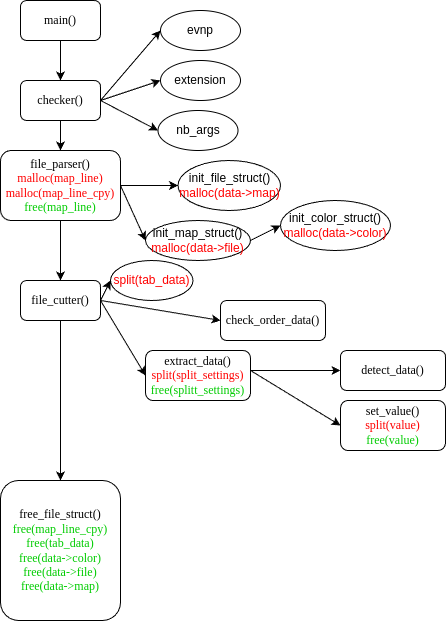

The diagram above was exported from draw.io. Its source (the exported page's mxGraphModel, read from the mxfile embedded in the PNG):
<mxGraphModel dx="460" dy="702" grid="1" gridSize="10" guides="1" tooltips="1" connect="1" arrows="1" fold="1" page="1" pageScale="1" pageWidth="827" pageHeight="1169" math="0" shadow="0">
  <root>
    <mxCell id="0" />
    <mxCell id="1" parent="0" />
    <mxCell id="isZzNl8o5nFe7Xd4gEFd-2" value="&lt;font face=&quot;Comic Sans MS&quot;&gt;main()&lt;/font&gt;" style="rounded=1;whiteSpace=wrap;html=1;" vertex="1" parent="1">
      <mxGeometry x="30" y="40" width="80" height="40" as="geometry" />
    </mxCell>
    <mxCell id="isZzNl8o5nFe7Xd4gEFd-4" value="&lt;font face=&quot;Comic Sans MS&quot;&gt;checker()&lt;/font&gt;" style="rounded=1;whiteSpace=wrap;html=1;" vertex="1" parent="1">
      <mxGeometry x="30" y="120" width="80" height="40" as="geometry" />
    </mxCell>
    <mxCell id="isZzNl8o5nFe7Xd4gEFd-5" value="" style="endArrow=classic;html=1;rounded=0;exitX=0.5;exitY=1;exitDx=0;exitDy=0;" edge="1" parent="1" source="isZzNl8o5nFe7Xd4gEFd-2">
      <mxGeometry width="50" height="50" relative="1" as="geometry">
        <mxPoint x="69.5" y="80" as="sourcePoint" />
        <mxPoint x="70" y="120" as="targetPoint" />
      </mxGeometry>
    </mxCell>
    <mxCell id="isZzNl8o5nFe7Xd4gEFd-7" value="evnp" style="ellipse;whiteSpace=wrap;html=1;" vertex="1" parent="1">
      <mxGeometry x="170" y="50" width="80" height="40" as="geometry" />
    </mxCell>
    <mxCell id="isZzNl8o5nFe7Xd4gEFd-8" value="nb_args" style="ellipse;whiteSpace=wrap;html=1;" vertex="1" parent="1">
      <mxGeometry x="167.5" y="150" width="80" height="40" as="geometry" />
    </mxCell>
    <mxCell id="isZzNl8o5nFe7Xd4gEFd-9" value="extension" style="ellipse;whiteSpace=wrap;html=1;" vertex="1" parent="1">
      <mxGeometry x="170" y="100" width="80" height="40" as="geometry" />
    </mxCell>
    <mxCell id="isZzNl8o5nFe7Xd4gEFd-11" value="" style="endArrow=classic;html=1;rounded=0;entryX=0;entryY=0.5;entryDx=0;entryDy=0;exitX=1;exitY=0.5;exitDx=0;exitDy=0;" edge="1" parent="1" source="isZzNl8o5nFe7Xd4gEFd-4" target="isZzNl8o5nFe7Xd4gEFd-7">
      <mxGeometry width="50" height="50" relative="1" as="geometry">
        <mxPoint x="110" y="140" as="sourcePoint" />
        <mxPoint x="160" y="90" as="targetPoint" />
      </mxGeometry>
    </mxCell>
    <mxCell id="isZzNl8o5nFe7Xd4gEFd-12" value="" style="endArrow=classic;html=1;rounded=0;entryX=0;entryY=0.5;entryDx=0;entryDy=0;exitX=1;exitY=0.5;exitDx=0;exitDy=0;" edge="1" parent="1" source="isZzNl8o5nFe7Xd4gEFd-4" target="isZzNl8o5nFe7Xd4gEFd-8">
      <mxGeometry width="50" height="50" relative="1" as="geometry">
        <mxPoint x="120" y="150" as="sourcePoint" />
        <mxPoint x="153" y="117" as="targetPoint" />
      </mxGeometry>
    </mxCell>
    <mxCell id="isZzNl8o5nFe7Xd4gEFd-13" value="" style="endArrow=classic;html=1;rounded=0;entryX=0;entryY=0.5;entryDx=0;entryDy=0;exitX=1;exitY=0.5;exitDx=0;exitDy=0;" edge="1" parent="1" source="isZzNl8o5nFe7Xd4gEFd-4" target="isZzNl8o5nFe7Xd4gEFd-9">
      <mxGeometry width="50" height="50" relative="1" as="geometry">
        <mxPoint x="110" y="140.39" as="sourcePoint" />
        <mxPoint x="140" y="140" as="targetPoint" />
      </mxGeometry>
    </mxCell>
    <mxCell id="isZzNl8o5nFe7Xd4gEFd-26" value="" style="endArrow=classic;html=1;rounded=0;entryX=0.5;entryY=0;entryDx=0;entryDy=0;exitX=0.5;exitY=1;exitDx=0;exitDy=0;" edge="1" parent="1" source="isZzNl8o5nFe7Xd4gEFd-4" target="isZzNl8o5nFe7Xd4gEFd-28">
      <mxGeometry width="50" height="50" relative="1" as="geometry">
        <mxPoint x="70" y="160" as="sourcePoint" />
        <mxPoint x="70" y="200" as="targetPoint" />
      </mxGeometry>
    </mxCell>
    <mxCell id="isZzNl8o5nFe7Xd4gEFd-28" value="&lt;font face=&quot;Comic Sans MS&quot;&gt;file_parser()&lt;/font&gt;&lt;div&gt;&lt;font color=&quot;#ff0000&quot; face=&quot;Comic Sans MS&quot;&gt;malloc(map_line)&lt;/font&gt;&lt;/div&gt;&lt;div&gt;&lt;font color=&quot;#ff0000&quot; face=&quot;Comic Sans MS&quot;&gt;malloc(map_line_cpy)&lt;/font&gt;&lt;/div&gt;&lt;div&gt;&lt;font color=&quot;#00cc00&quot; face=&quot;Comic Sans MS&quot;&gt;free(map_line)&lt;/font&gt;&lt;/div&gt;" style="rounded=1;whiteSpace=wrap;html=1;" vertex="1" parent="1">
      <mxGeometry x="10" y="190" width="120" height="70" as="geometry" />
    </mxCell>
    <mxCell id="isZzNl8o5nFe7Xd4gEFd-32" value="init_file_struct()&lt;div&gt;&lt;span style=&quot;color: rgb(255, 0, 0);&quot;&gt;malloc(data-&amp;gt;map)&lt;/span&gt;&lt;br&gt;&lt;/div&gt;" style="ellipse;whiteSpace=wrap;html=1;" vertex="1" parent="1">
      <mxGeometry x="187.5" y="200" width="102.5" height="50" as="geometry" />
    </mxCell>
    <mxCell id="isZzNl8o5nFe7Xd4gEFd-33" value="init_map_struct()&lt;div&gt;&lt;font color=&quot;#ff0000&quot;&gt;malloc(data-&amp;gt;file)&lt;/font&gt;&lt;/div&gt;" style="ellipse;whiteSpace=wrap;html=1;" vertex="1" parent="1">
      <mxGeometry x="155" y="260" width="105" height="40" as="geometry" />
    </mxCell>
    <mxCell id="isZzNl8o5nFe7Xd4gEFd-35" value="" style="endArrow=classic;html=1;rounded=0;entryX=0;entryY=0.5;entryDx=0;entryDy=0;exitX=1;exitY=0.5;exitDx=0;exitDy=0;" edge="1" parent="1" source="isZzNl8o5nFe7Xd4gEFd-28" target="isZzNl8o5nFe7Xd4gEFd-32">
      <mxGeometry width="50" height="50" relative="1" as="geometry">
        <mxPoint x="130" y="240" as="sourcePoint" />
        <mxPoint x="180" y="190" as="targetPoint" />
      </mxGeometry>
    </mxCell>
    <mxCell id="isZzNl8o5nFe7Xd4gEFd-36" value="" style="endArrow=classic;html=1;rounded=0;entryX=0;entryY=0.5;entryDx=0;entryDy=0;exitX=1;exitY=0.5;exitDx=0;exitDy=0;" edge="1" parent="1" source="isZzNl8o5nFe7Xd4gEFd-28" target="isZzNl8o5nFe7Xd4gEFd-33">
      <mxGeometry width="50" height="50" relative="1" as="geometry">
        <mxPoint x="125" y="280" as="sourcePoint" />
        <mxPoint x="155" y="270" as="targetPoint" />
      </mxGeometry>
    </mxCell>
    <mxCell id="isZzNl8o5nFe7Xd4gEFd-37" value="" style="endArrow=classic;html=1;rounded=0;exitX=1;exitY=0.5;exitDx=0;exitDy=0;entryX=0;entryY=0.5;entryDx=0;entryDy=0;" edge="1" parent="1" target="isZzNl8o5nFe7Xd4gEFd-38">
      <mxGeometry width="50" height="50" relative="1" as="geometry">
        <mxPoint x="260" y="280" as="sourcePoint" />
        <mxPoint x="290" y="260" as="targetPoint" />
      </mxGeometry>
    </mxCell>
    <mxCell id="isZzNl8o5nFe7Xd4gEFd-38" value="init_color_struct()&lt;div&gt;&lt;font color=&quot;#ff0000&quot;&gt;malloc(data-&amp;gt;color)&lt;/font&gt;&lt;/div&gt;" style="ellipse;whiteSpace=wrap;html=1;" vertex="1" parent="1">
      <mxGeometry x="290" y="240" width="110" height="50" as="geometry" />
    </mxCell>
    <mxCell id="isZzNl8o5nFe7Xd4gEFd-39" value="" style="endArrow=classic;html=1;rounded=0;entryX=0.5;entryY=0;entryDx=0;entryDy=0;exitX=0.5;exitY=1;exitDx=0;exitDy=0;" edge="1" parent="1" source="isZzNl8o5nFe7Xd4gEFd-28" target="isZzNl8o5nFe7Xd4gEFd-40">
      <mxGeometry width="50" height="50" relative="1" as="geometry">
        <mxPoint x="70" y="290" as="sourcePoint" />
        <mxPoint x="70" y="340" as="targetPoint" />
      </mxGeometry>
    </mxCell>
    <mxCell id="isZzNl8o5nFe7Xd4gEFd-40" value="&lt;font face=&quot;Comic Sans MS&quot;&gt;file_cutter()&lt;/font&gt;" style="rounded=1;whiteSpace=wrap;html=1;" vertex="1" parent="1">
      <mxGeometry x="30" y="320" width="80" height="40" as="geometry" />
    </mxCell>
    <mxCell id="isZzNl8o5nFe7Xd4gEFd-41" value="&lt;font face=&quot;Comic Sans MS&quot;&gt;free_file_struct()&lt;/font&gt;&lt;div&gt;&lt;font color=&quot;#00cc00&quot; face=&quot;Comic Sans MS&quot;&gt;free(map_line_cpy)&lt;/font&gt;&lt;/div&gt;&lt;div&gt;&lt;font color=&quot;#00cc00&quot; face=&quot;Comic Sans MS&quot;&gt;free(tab_data)&lt;/font&gt;&lt;/div&gt;&lt;div&gt;&lt;font color=&quot;#00cc00&quot; face=&quot;Comic Sans MS&quot;&gt;free(data-&amp;gt;color)&lt;/font&gt;&lt;/div&gt;&lt;div&gt;&lt;font color=&quot;#00cc00&quot; face=&quot;Comic Sans MS&quot;&gt;free(data-&amp;gt;file)&lt;/font&gt;&lt;/div&gt;&lt;div&gt;&lt;font color=&quot;#00cc00&quot; face=&quot;Comic Sans MS&quot;&gt;free(data-&amp;gt;map)&lt;/font&gt;&lt;/div&gt;" style="rounded=1;whiteSpace=wrap;html=1;" vertex="1" parent="1">
      <mxGeometry x="10" y="520" width="120" height="140" as="geometry" />
    </mxCell>
    <mxCell id="isZzNl8o5nFe7Xd4gEFd-42" value="" style="endArrow=classic;html=1;rounded=0;entryX=0.5;entryY=0;entryDx=0;entryDy=0;exitX=0.5;exitY=1;exitDx=0;exitDy=0;" edge="1" parent="1" source="isZzNl8o5nFe7Xd4gEFd-40" target="isZzNl8o5nFe7Xd4gEFd-41">
      <mxGeometry width="50" height="50" relative="1" as="geometry">
        <mxPoint x="69.7" y="380" as="sourcePoint" />
        <mxPoint x="70" y="400" as="targetPoint" />
      </mxGeometry>
    </mxCell>
    <mxCell id="isZzNl8o5nFe7Xd4gEFd-44" value="&lt;font color=&quot;#ff0000&quot;&gt;split(tab_data)&lt;/font&gt;" style="ellipse;whiteSpace=wrap;html=1;" vertex="1" parent="1">
      <mxGeometry x="120" y="300" width="82.5" height="40" as="geometry" />
    </mxCell>
    <mxCell id="isZzNl8o5nFe7Xd4gEFd-45" value="" style="endArrow=classic;html=1;rounded=0;entryX=0;entryY=0.5;entryDx=0;entryDy=0;exitX=1;exitY=0.5;exitDx=0;exitDy=0;" edge="1" parent="1" source="isZzNl8o5nFe7Xd4gEFd-40" target="isZzNl8o5nFe7Xd4gEFd-44">
      <mxGeometry width="50" height="50" relative="1" as="geometry">
        <mxPoint x="105" y="360" as="sourcePoint" />
        <mxPoint x="155" y="310" as="targetPoint" />
      </mxGeometry>
    </mxCell>
    <mxCell id="isZzNl8o5nFe7Xd4gEFd-47" value="" style="endArrow=classic;html=1;rounded=0;exitX=1;exitY=0.5;exitDx=0;exitDy=0;entryX=0;entryY=0.5;entryDx=0;entryDy=0;" edge="1" parent="1" target="isZzNl8o5nFe7Xd4gEFd-49" source="isZzNl8o5nFe7Xd4gEFd-40">
      <mxGeometry width="50" height="50" relative="1" as="geometry">
        <mxPoint x="130" y="410" as="sourcePoint" />
        <mxPoint x="150" y="390" as="targetPoint" />
      </mxGeometry>
    </mxCell>
    <mxCell id="isZzNl8o5nFe7Xd4gEFd-49" value="&lt;font face=&quot;Comic Sans MS&quot;&gt;extract_data()&lt;/font&gt;&lt;div&gt;&lt;font color=&quot;#ff0000&quot; face=&quot;Comic Sans MS&quot;&gt;split(split_settings)&lt;/font&gt;&lt;/div&gt;&lt;div&gt;&lt;font color=&quot;#00cc00&quot; face=&quot;Comic Sans MS&quot;&gt;free(splitt_settings)&lt;/font&gt;&lt;/div&gt;" style="rounded=1;whiteSpace=wrap;html=1;" vertex="1" parent="1">
      <mxGeometry x="155" y="390" width="105" height="50" as="geometry" />
    </mxCell>
    <mxCell id="isZzNl8o5nFe7Xd4gEFd-51" value="" style="endArrow=classic;html=1;rounded=0;entryX=0;entryY=0.5;entryDx=0;entryDy=0;exitX=1;exitY=0.5;exitDx=0;exitDy=0;" edge="1" parent="1" target="isZzNl8o5nFe7Xd4gEFd-52" source="isZzNl8o5nFe7Xd4gEFd-40">
      <mxGeometry width="50" height="50" relative="1" as="geometry">
        <mxPoint x="110" y="360" as="sourcePoint" />
        <mxPoint x="225" y="340" as="targetPoint" />
      </mxGeometry>
    </mxCell>
    <mxCell id="isZzNl8o5nFe7Xd4gEFd-52" value="&lt;font face=&quot;Comic Sans MS&quot;&gt;check_order_data()&lt;/font&gt;" style="rounded=1;whiteSpace=wrap;html=1;" vertex="1" parent="1">
      <mxGeometry x="230" y="340" width="105" height="40" as="geometry" />
    </mxCell>
    <mxCell id="isZzNl8o5nFe7Xd4gEFd-53" value="" style="endArrow=classic;html=1;rounded=0;entryX=0;entryY=0.5;entryDx=0;entryDy=0;exitX=1;exitY=0.5;exitDx=0;exitDy=0;" edge="1" parent="1" target="isZzNl8o5nFe7Xd4gEFd-54">
      <mxGeometry width="50" height="50" relative="1" as="geometry">
        <mxPoint x="260" y="410" as="sourcePoint" />
        <mxPoint x="380" y="390" as="targetPoint" />
      </mxGeometry>
    </mxCell>
    <mxCell id="isZzNl8o5nFe7Xd4gEFd-54" value="&lt;font face=&quot;Comic Sans MS&quot;&gt;detect_data()&lt;/font&gt;" style="rounded=1;whiteSpace=wrap;html=1;" vertex="1" parent="1">
      <mxGeometry x="350" y="390" width="105" height="40" as="geometry" />
    </mxCell>
    <mxCell id="isZzNl8o5nFe7Xd4gEFd-55" value="" style="endArrow=classic;html=1;rounded=0;entryX=0;entryY=0.5;entryDx=0;entryDy=0;" edge="1" parent="1" target="isZzNl8o5nFe7Xd4gEFd-56">
      <mxGeometry width="50" height="50" relative="1" as="geometry">
        <mxPoint x="260" y="410" as="sourcePoint" />
        <mxPoint x="370" y="460" as="targetPoint" />
      </mxGeometry>
    </mxCell>
    <mxCell id="isZzNl8o5nFe7Xd4gEFd-56" value="&lt;font face=&quot;Comic Sans MS&quot;&gt;set_value()&lt;/font&gt;&lt;div&gt;&lt;font color=&quot;#ff0000&quot; face=&quot;Comic Sans MS&quot;&gt;split(value)&lt;/font&gt;&lt;/div&gt;&lt;div&gt;&lt;font color=&quot;#00cc00&quot; face=&quot;Comic Sans MS&quot;&gt;free(value)&lt;/font&gt;&lt;/div&gt;" style="rounded=1;whiteSpace=wrap;html=1;" vertex="1" parent="1">
      <mxGeometry x="350" y="440" width="105" height="50" as="geometry" />
    </mxCell>
  </root>
</mxGraphModel>